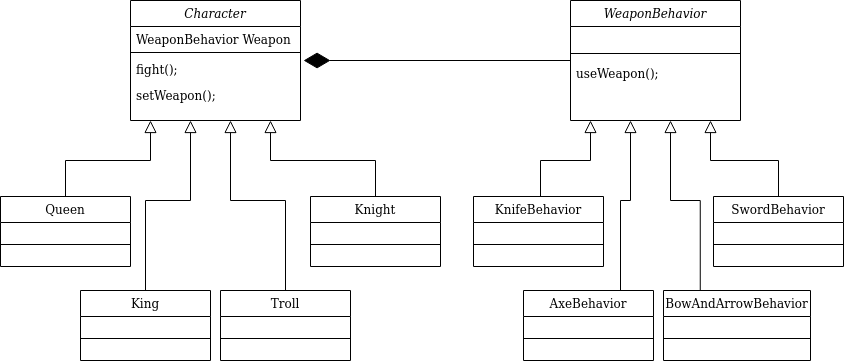

The diagram above was exported from draw.io. Its source (the exported page's mxGraphModel, read from the mxfile embedded in the PNG):
<mxGraphModel dx="868" dy="422" grid="1" gridSize="10" guides="1" tooltips="1" connect="1" arrows="1" fold="1" page="1" pageScale="1" pageWidth="827" pageHeight="1169" math="0" shadow="0">
  <root>
    <mxCell id="WIyWlLk6GJQsqaUBKTNV-0" />
    <mxCell id="WIyWlLk6GJQsqaUBKTNV-1" parent="WIyWlLk6GJQsqaUBKTNV-0" />
    <mxCell id="zkfFHV4jXpPFQw0GAbJ--12" value="" style="endArrow=block;endSize=10;endFill=0;shadow=0;strokeWidth=1;rounded=0;edgeStyle=elbowEdgeStyle;elbow=vertical;exitX=0.5;exitY=0;exitDx=0;exitDy=0;" parent="WIyWlLk6GJQsqaUBKTNV-1" source="QP4_lq1lpmHr1IKhVs6x-4" edge="1">
      <mxGeometry width="160" relative="1" as="geometry">
        <mxPoint x="60" y="310" as="sourcePoint" />
        <mxPoint x="200" y="240" as="targetPoint" />
        <Array as="points">
          <mxPoint x="100" y="280" />
          <mxPoint x="140" y="280" />
          <mxPoint x="160" y="280" />
          <mxPoint x="200" y="290" />
          <mxPoint x="200" y="290" />
          <mxPoint x="200" y="310" />
        </Array>
      </mxGeometry>
    </mxCell>
    <mxCell id="zkfFHV4jXpPFQw0GAbJ--16" value="" style="endArrow=block;endSize=10;endFill=0;shadow=0;strokeWidth=1;rounded=0;edgeStyle=elbowEdgeStyle;elbow=vertical;exitX=0.5;exitY=0;exitDx=0;exitDy=0;" parent="WIyWlLk6GJQsqaUBKTNV-1" source="zkfFHV4jXpPFQw0GAbJ--13" edge="1">
      <mxGeometry width="160" relative="1" as="geometry">
        <mxPoint x="210" y="373" as="sourcePoint" />
        <mxPoint x="240" y="240" as="targetPoint" />
        <Array as="points">
          <mxPoint x="220" y="320" />
        </Array>
      </mxGeometry>
    </mxCell>
    <mxCell id="QP4_lq1lpmHr1IKhVs6x-18" value="" style="endArrow=block;endSize=10;endFill=0;shadow=0;strokeWidth=1;rounded=0;edgeStyle=elbowEdgeStyle;elbow=vertical;exitX=0.5;exitY=0;exitDx=0;exitDy=0;" edge="1" parent="WIyWlLk6GJQsqaUBKTNV-1" source="QP4_lq1lpmHr1IKhVs6x-10">
      <mxGeometry width="160" relative="1" as="geometry">
        <mxPoint x="249.99999999999994" y="416.99" as="sourcePoint" />
        <mxPoint x="280" y="240" as="targetPoint" />
        <Array as="points">
          <mxPoint x="335" y="320" />
          <mxPoint x="335" y="320" />
          <mxPoint x="330" y="320" />
        </Array>
      </mxGeometry>
    </mxCell>
    <mxCell id="QP4_lq1lpmHr1IKhVs6x-21" value="" style="endArrow=block;endSize=10;endFill=0;shadow=0;strokeWidth=1;rounded=0;edgeStyle=elbowEdgeStyle;elbow=vertical;exitX=0.5;exitY=0;exitDx=0;exitDy=0;" edge="1" parent="WIyWlLk6GJQsqaUBKTNV-1" source="QP4_lq1lpmHr1IKhVs6x-19">
      <mxGeometry width="160" relative="1" as="geometry">
        <mxPoint x="390" y="420" as="sourcePoint" />
        <mxPoint x="320" y="240" as="targetPoint" />
        <Array as="points">
          <mxPoint x="440" y="280" />
          <mxPoint x="430" y="280" />
        </Array>
      </mxGeometry>
    </mxCell>
    <mxCell id="QP4_lq1lpmHr1IKhVs6x-10" value="Troll" style="swimlane;fontStyle=0;align=center;verticalAlign=top;childLayout=stackLayout;horizontal=1;startSize=26;horizontalStack=0;resizeParent=1;resizeLast=0;collapsible=1;marginBottom=0;rounded=0;shadow=0;strokeWidth=1;" vertex="1" parent="WIyWlLk6GJQsqaUBKTNV-1">
      <mxGeometry x="270" y="410" width="130" height="70" as="geometry">
        <mxRectangle x="340" y="380" width="170" height="26" as="alternateBounds" />
      </mxGeometry>
    </mxCell>
    <mxCell id="QP4_lq1lpmHr1IKhVs6x-11" value="" style="line;html=1;strokeWidth=1;align=left;verticalAlign=middle;spacingTop=-1;spacingLeft=3;spacingRight=3;rotatable=0;labelPosition=right;points=[];portConstraint=eastwest;" vertex="1" parent="QP4_lq1lpmHr1IKhVs6x-10">
      <mxGeometry y="26" width="130" height="44" as="geometry" />
    </mxCell>
    <mxCell id="QP4_lq1lpmHr1IKhVs6x-30" value="useWeapon();" style="text;align=left;verticalAlign=top;spacingLeft=4;spacingRight=4;overflow=hidden;rotatable=0;points=[[0,0.5],[1,0.5]];portConstraint=eastwest;" vertex="1" parent="WIyWlLk6GJQsqaUBKTNV-1">
      <mxGeometry x="620" y="180" width="170" height="26" as="geometry" />
    </mxCell>
    <mxCell id="QP4_lq1lpmHr1IKhVs6x-33" value="" style="endArrow=diamondThin;endFill=1;endSize=24;html=1;entryX=1.018;entryY=0.154;entryDx=0;entryDy=0;exitX=0;exitY=0.5;exitDx=0;exitDy=0;entryPerimeter=0;" edge="1" parent="WIyWlLk6GJQsqaUBKTNV-1" source="QP4_lq1lpmHr1IKhVs6x-24" target="zkfFHV4jXpPFQw0GAbJ--5">
      <mxGeometry width="160" relative="1" as="geometry">
        <mxPoint x="500" y="193" as="sourcePoint" />
        <mxPoint x="370" y="193" as="targetPoint" />
      </mxGeometry>
    </mxCell>
    <mxCell id="zkfFHV4jXpPFQw0GAbJ--0" value="Character" style="swimlane;fontStyle=2;align=center;verticalAlign=top;childLayout=stackLayout;horizontal=1;startSize=26;horizontalStack=0;resizeParent=1;resizeLast=0;collapsible=1;marginBottom=0;rounded=0;shadow=0;strokeWidth=1;" parent="WIyWlLk6GJQsqaUBKTNV-1" vertex="1">
      <mxGeometry x="180" y="120" width="170" height="120" as="geometry">
        <mxRectangle x="230" y="140" width="160" height="26" as="alternateBounds" />
      </mxGeometry>
    </mxCell>
    <mxCell id="zkfFHV4jXpPFQw0GAbJ--1" value="WeaponBehavior Weapon" style="text;align=left;verticalAlign=top;spacingLeft=4;spacingRight=4;overflow=hidden;rotatable=0;points=[[0,0.5],[1,0.5]];portConstraint=eastwest;" parent="zkfFHV4jXpPFQw0GAbJ--0" vertex="1">
      <mxGeometry y="26" width="170" height="22" as="geometry" />
    </mxCell>
    <mxCell id="zkfFHV4jXpPFQw0GAbJ--4" value="" style="line;html=1;strokeWidth=1;align=left;verticalAlign=middle;spacingTop=-1;spacingLeft=3;spacingRight=3;rotatable=0;labelPosition=right;points=[];portConstraint=eastwest;" parent="zkfFHV4jXpPFQw0GAbJ--0" vertex="1">
      <mxGeometry y="48" width="170" height="8" as="geometry" />
    </mxCell>
    <mxCell id="zkfFHV4jXpPFQw0GAbJ--5" value="fight();" style="text;align=left;verticalAlign=top;spacingLeft=4;spacingRight=4;overflow=hidden;rotatable=0;points=[[0,0.5],[1,0.5]];portConstraint=eastwest;" parent="zkfFHV4jXpPFQw0GAbJ--0" vertex="1">
      <mxGeometry y="56" width="170" height="26" as="geometry" />
    </mxCell>
    <mxCell id="QP4_lq1lpmHr1IKhVs6x-22" value="setWeapon();" style="text;align=left;verticalAlign=top;spacingLeft=4;spacingRight=4;overflow=hidden;rotatable=0;points=[[0,0.5],[1,0.5]];portConstraint=eastwest;" vertex="1" parent="zkfFHV4jXpPFQw0GAbJ--0">
      <mxGeometry y="82" width="170" height="26" as="geometry" />
    </mxCell>
    <mxCell id="QP4_lq1lpmHr1IKhVs6x-19" value="Knight" style="swimlane;fontStyle=0;align=center;verticalAlign=top;childLayout=stackLayout;horizontal=1;startSize=26;horizontalStack=0;resizeParent=1;resizeLast=0;collapsible=1;marginBottom=0;rounded=0;shadow=0;strokeWidth=1;" vertex="1" parent="WIyWlLk6GJQsqaUBKTNV-1">
      <mxGeometry x="360" y="316" width="130" height="70" as="geometry">
        <mxRectangle x="340" y="380" width="170" height="26" as="alternateBounds" />
      </mxGeometry>
    </mxCell>
    <mxCell id="QP4_lq1lpmHr1IKhVs6x-20" value="" style="line;html=1;strokeWidth=1;align=left;verticalAlign=middle;spacingTop=-1;spacingLeft=3;spacingRight=3;rotatable=0;labelPosition=right;points=[];portConstraint=eastwest;" vertex="1" parent="QP4_lq1lpmHr1IKhVs6x-19">
      <mxGeometry y="26" width="130" height="44" as="geometry" />
    </mxCell>
    <mxCell id="QP4_lq1lpmHr1IKhVs6x-4" value="Queen" style="swimlane;fontStyle=0;align=center;verticalAlign=top;childLayout=stackLayout;horizontal=1;startSize=26;horizontalStack=0;resizeParent=1;resizeLast=0;collapsible=1;marginBottom=0;rounded=0;shadow=0;strokeWidth=1;" vertex="1" parent="WIyWlLk6GJQsqaUBKTNV-1">
      <mxGeometry x="50" y="316" width="130" height="70" as="geometry">
        <mxRectangle x="340" y="380" width="170" height="26" as="alternateBounds" />
      </mxGeometry>
    </mxCell>
    <mxCell id="QP4_lq1lpmHr1IKhVs6x-5" value="" style="line;html=1;strokeWidth=1;align=left;verticalAlign=middle;spacingTop=-1;spacingLeft=3;spacingRight=3;rotatable=0;labelPosition=right;points=[];portConstraint=eastwest;" vertex="1" parent="QP4_lq1lpmHr1IKhVs6x-4">
      <mxGeometry y="26" width="130" height="44" as="geometry" />
    </mxCell>
    <mxCell id="zkfFHV4jXpPFQw0GAbJ--13" value="King" style="swimlane;fontStyle=0;align=center;verticalAlign=top;childLayout=stackLayout;horizontal=1;startSize=26;horizontalStack=0;resizeParent=1;resizeLast=0;collapsible=1;marginBottom=0;rounded=0;shadow=0;strokeWidth=1;" parent="WIyWlLk6GJQsqaUBKTNV-1" vertex="1">
      <mxGeometry x="130" y="410" width="130" height="70" as="geometry">
        <mxRectangle x="340" y="380" width="170" height="26" as="alternateBounds" />
      </mxGeometry>
    </mxCell>
    <mxCell id="zkfFHV4jXpPFQw0GAbJ--15" value="" style="line;html=1;strokeWidth=1;align=left;verticalAlign=middle;spacingTop=-1;spacingLeft=3;spacingRight=3;rotatable=0;labelPosition=right;points=[];portConstraint=eastwest;" parent="zkfFHV4jXpPFQw0GAbJ--13" vertex="1">
      <mxGeometry y="26" width="130" height="44" as="geometry" />
    </mxCell>
    <mxCell id="QP4_lq1lpmHr1IKhVs6x-38" value="AxeBehavior" style="swimlane;fontStyle=0;align=center;verticalAlign=top;childLayout=stackLayout;horizontal=1;startSize=26;horizontalStack=0;resizeParent=1;resizeLast=0;collapsible=1;marginBottom=0;rounded=0;shadow=0;strokeWidth=1;" vertex="1" parent="WIyWlLk6GJQsqaUBKTNV-1">
      <mxGeometry x="573" y="410" width="130" height="70" as="geometry">
        <mxRectangle x="340" y="380" width="170" height="26" as="alternateBounds" />
      </mxGeometry>
    </mxCell>
    <mxCell id="QP4_lq1lpmHr1IKhVs6x-39" value="" style="line;html=1;strokeWidth=1;align=left;verticalAlign=middle;spacingTop=-1;spacingLeft=3;spacingRight=3;rotatable=0;labelPosition=right;points=[];portConstraint=eastwest;" vertex="1" parent="QP4_lq1lpmHr1IKhVs6x-38">
      <mxGeometry y="26" width="130" height="44" as="geometry" />
    </mxCell>
    <mxCell id="QP4_lq1lpmHr1IKhVs6x-42" value="BowAndArrowBehavior" style="swimlane;fontStyle=0;align=center;verticalAlign=top;childLayout=stackLayout;horizontal=1;startSize=26;horizontalStack=0;resizeParent=1;resizeLast=0;collapsible=1;marginBottom=0;rounded=0;shadow=0;strokeWidth=1;" vertex="1" parent="WIyWlLk6GJQsqaUBKTNV-1">
      <mxGeometry x="713" y="410" width="147" height="70" as="geometry">
        <mxRectangle x="340" y="380" width="170" height="26" as="alternateBounds" />
      </mxGeometry>
    </mxCell>
    <mxCell id="QP4_lq1lpmHr1IKhVs6x-43" value="" style="line;html=1;strokeWidth=1;align=left;verticalAlign=middle;spacingTop=-1;spacingLeft=3;spacingRight=3;rotatable=0;labelPosition=right;points=[];portConstraint=eastwest;" vertex="1" parent="QP4_lq1lpmHr1IKhVs6x-42">
      <mxGeometry y="26" width="147" height="44" as="geometry" />
    </mxCell>
    <mxCell id="QP4_lq1lpmHr1IKhVs6x-40" value="SwordBehavior" style="swimlane;fontStyle=0;align=center;verticalAlign=top;childLayout=stackLayout;horizontal=1;startSize=26;horizontalStack=0;resizeParent=1;resizeLast=0;collapsible=1;marginBottom=0;rounded=0;shadow=0;strokeWidth=1;" vertex="1" parent="WIyWlLk6GJQsqaUBKTNV-1">
      <mxGeometry x="763" y="316" width="130" height="70" as="geometry">
        <mxRectangle x="340" y="380" width="170" height="26" as="alternateBounds" />
      </mxGeometry>
    </mxCell>
    <mxCell id="QP4_lq1lpmHr1IKhVs6x-41" value="" style="line;html=1;strokeWidth=1;align=left;verticalAlign=middle;spacingTop=-1;spacingLeft=3;spacingRight=3;rotatable=0;labelPosition=right;points=[];portConstraint=eastwest;" vertex="1" parent="QP4_lq1lpmHr1IKhVs6x-40">
      <mxGeometry y="26" width="130" height="44" as="geometry" />
    </mxCell>
    <mxCell id="QP4_lq1lpmHr1IKhVs6x-36" value="KnifeBehavior" style="swimlane;fontStyle=0;align=center;verticalAlign=top;childLayout=stackLayout;horizontal=1;startSize=26;horizontalStack=0;resizeParent=1;resizeLast=0;collapsible=1;marginBottom=0;rounded=0;shadow=0;strokeWidth=1;" vertex="1" parent="WIyWlLk6GJQsqaUBKTNV-1">
      <mxGeometry x="523" y="316" width="130" height="70" as="geometry">
        <mxRectangle x="340" y="380" width="170" height="26" as="alternateBounds" />
      </mxGeometry>
    </mxCell>
    <mxCell id="QP4_lq1lpmHr1IKhVs6x-37" value="" style="line;html=1;strokeWidth=1;align=left;verticalAlign=middle;spacingTop=-1;spacingLeft=3;spacingRight=3;rotatable=0;labelPosition=right;points=[];portConstraint=eastwest;" vertex="1" parent="QP4_lq1lpmHr1IKhVs6x-36">
      <mxGeometry y="26" width="130" height="44" as="geometry" />
    </mxCell>
    <mxCell id="QP4_lq1lpmHr1IKhVs6x-44" value="" style="endArrow=block;endSize=10;endFill=0;shadow=0;strokeWidth=1;rounded=0;edgeStyle=elbowEdgeStyle;elbow=vertical;exitX=0.5;exitY=0;exitDx=0;exitDy=0;" edge="1" parent="WIyWlLk6GJQsqaUBKTNV-1" source="QP4_lq1lpmHr1IKhVs6x-40">
      <mxGeometry width="160" relative="1" as="geometry">
        <mxPoint x="865" y="316" as="sourcePoint" />
        <mxPoint x="760" y="240" as="targetPoint" />
        <Array as="points">
          <mxPoint x="880" y="280" />
          <mxPoint x="870" y="280" />
        </Array>
      </mxGeometry>
    </mxCell>
    <mxCell id="QP4_lq1lpmHr1IKhVs6x-45" value="" style="endArrow=block;endSize=10;endFill=0;shadow=0;strokeWidth=1;rounded=0;edgeStyle=elbowEdgeStyle;elbow=vertical;exitX=0.5;exitY=0;exitDx=0;exitDy=0;" edge="1" parent="WIyWlLk6GJQsqaUBKTNV-1">
      <mxGeometry width="160" relative="1" as="geometry">
        <mxPoint x="590" y="316" as="sourcePoint" />
        <mxPoint x="640" y="240" as="targetPoint" />
        <Array as="points">
          <mxPoint x="575" y="280" />
          <mxPoint x="615" y="280" />
          <mxPoint x="635" y="280" />
          <mxPoint x="675" y="290" />
          <mxPoint x="675" y="290" />
          <mxPoint x="675" y="310" />
        </Array>
      </mxGeometry>
    </mxCell>
    <mxCell id="QP4_lq1lpmHr1IKhVs6x-46" value="" style="endArrow=block;endSize=10;endFill=0;shadow=0;strokeWidth=1;rounded=0;edgeStyle=elbowEdgeStyle;elbow=vertical;" edge="1" parent="WIyWlLk6GJQsqaUBKTNV-1" source="QP4_lq1lpmHr1IKhVs6x-38">
      <mxGeometry width="160" relative="1" as="geometry">
        <mxPoint x="680" y="410" as="sourcePoint" />
        <mxPoint x="680" y="240" as="targetPoint" />
        <Array as="points">
          <mxPoint x="670" y="320" />
          <mxPoint x="705" y="320" />
        </Array>
      </mxGeometry>
    </mxCell>
    <mxCell id="QP4_lq1lpmHr1IKhVs6x-47" value="" style="endArrow=block;endSize=10;endFill=0;shadow=0;strokeWidth=1;rounded=0;edgeStyle=elbowEdgeStyle;elbow=vertical;exitX=0.25;exitY=0;exitDx=0;exitDy=0;" edge="1" parent="WIyWlLk6GJQsqaUBKTNV-1" source="QP4_lq1lpmHr1IKhVs6x-42">
      <mxGeometry width="160" relative="1" as="geometry">
        <mxPoint x="767.5" y="410" as="sourcePoint" />
        <mxPoint x="720" y="240" as="targetPoint" />
        <Array as="points">
          <mxPoint x="767.5" y="320" />
          <mxPoint x="767.5" y="320" />
          <mxPoint x="762.5" y="320" />
        </Array>
      </mxGeometry>
    </mxCell>
    <mxCell id="QP4_lq1lpmHr1IKhVs6x-24" value="WeaponBehavior" style="swimlane;fontStyle=2;align=center;verticalAlign=top;childLayout=stackLayout;horizontal=1;startSize=26;horizontalStack=0;resizeParent=1;resizeLast=0;collapsible=1;marginBottom=0;rounded=0;shadow=0;strokeWidth=1;" vertex="1" parent="WIyWlLk6GJQsqaUBKTNV-1">
      <mxGeometry x="620" y="120" width="170" height="120" as="geometry">
        <mxRectangle x="230" y="140" width="160" height="26" as="alternateBounds" />
      </mxGeometry>
    </mxCell>
    <mxCell id="QP4_lq1lpmHr1IKhVs6x-26" value="" style="line;html=1;strokeWidth=1;align=left;verticalAlign=middle;spacingTop=-1;spacingLeft=3;spacingRight=3;rotatable=0;labelPosition=right;points=[];portConstraint=eastwest;" vertex="1" parent="QP4_lq1lpmHr1IKhVs6x-24">
      <mxGeometry y="26" width="170" height="54" as="geometry" />
    </mxCell>
  </root>
</mxGraphModel>